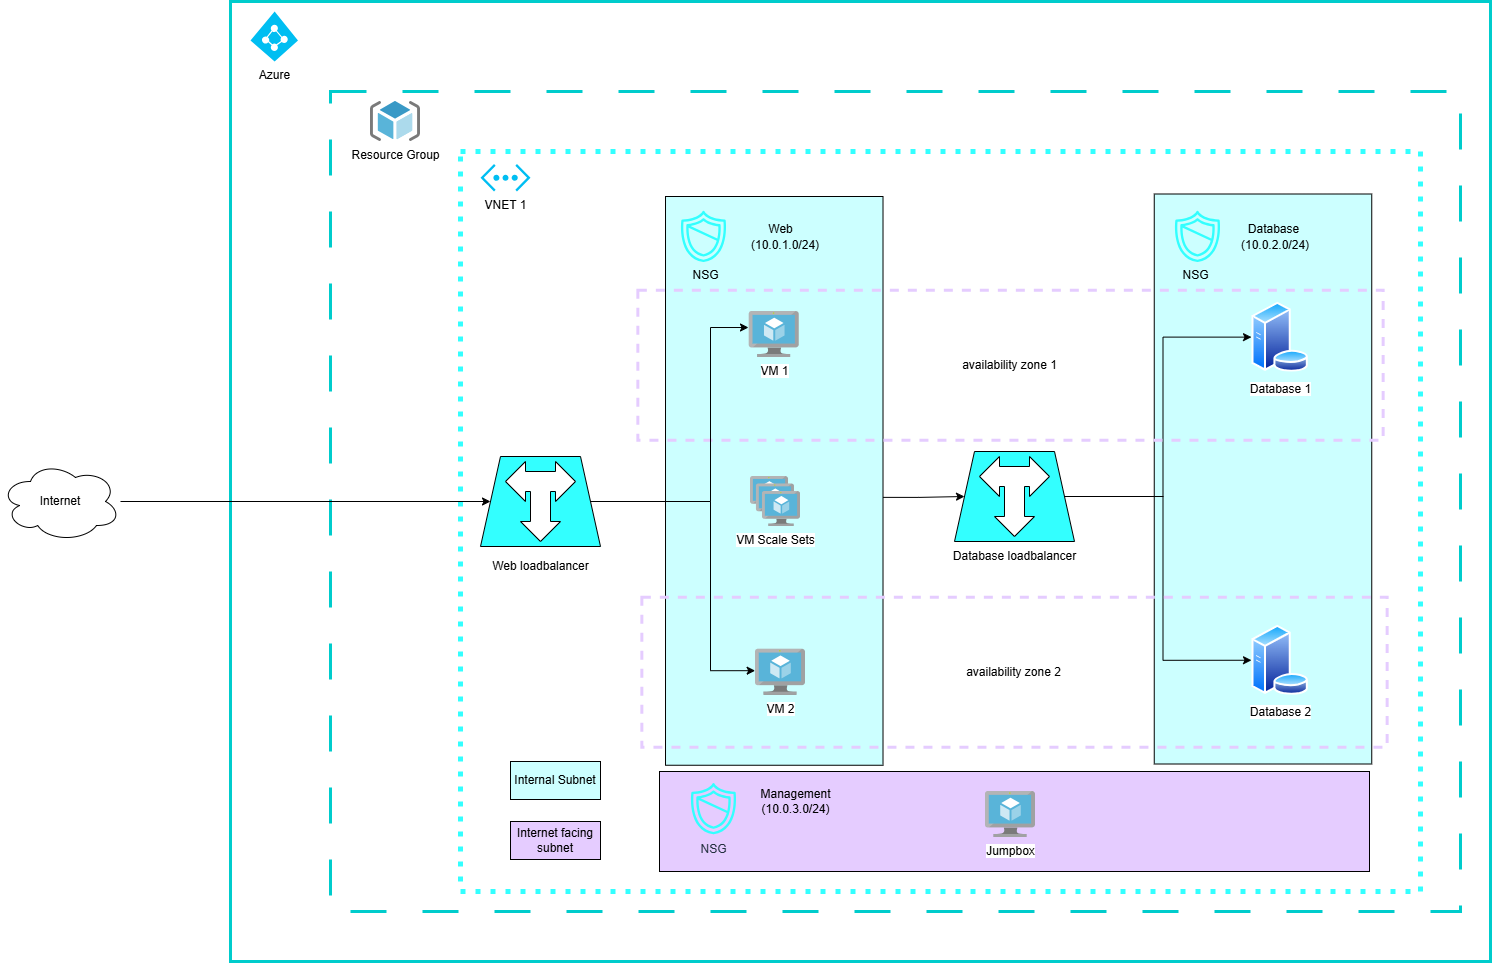

The diagram above was exported from draw.io. Its source (the exported page's mxGraphModel, read from the mxfile embedded in the PNG):
<mxGraphModel dx="2893" dy="2306" grid="1" gridSize="10" guides="1" tooltips="1" connect="1" arrows="1" fold="1" page="1" pageScale="1" pageWidth="827" pageHeight="1169" math="0" shadow="0">
  <root>
    <mxCell id="0" />
    <mxCell id="1" parent="0" />
    <mxCell id="ODbs_HvXtpS8hVWNyp47-68" value="" style="rounded=0;whiteSpace=wrap;html=1;strokeColor=#00CCCC;strokeWidth=3;" parent="1" vertex="1">
      <mxGeometry x="-310" y="-160" width="1260" height="960" as="geometry" />
    </mxCell>
    <mxCell id="ODbs_HvXtpS8hVWNyp47-60" value="" style="rounded=0;whiteSpace=wrap;html=1;dashed=1;strokeColor=#00CCCC;strokeWidth=3;dashPattern=12 12;" parent="1" vertex="1">
      <mxGeometry x="-210" y="-70" width="1130" height="820" as="geometry" />
    </mxCell>
    <mxCell id="ODbs_HvXtpS8hVWNyp47-63" value="" style="rounded=0;whiteSpace=wrap;html=1;dashed=1;strokeColor=#33FFFF;strokeWidth=5;dashPattern=1 2;" parent="1" vertex="1">
      <mxGeometry x="-80" y="-10" width="960" height="740" as="geometry" />
    </mxCell>
    <mxCell id="ODbs_HvXtpS8hVWNyp47-34" style="edgeStyle=orthogonalEdgeStyle;rounded=0;orthogonalLoop=1;jettySize=auto;html=1;exitX=0.529;exitY=0.016;exitDx=0;exitDy=0;exitPerimeter=0;" parent="1" source="ODbs_HvXtpS8hVWNyp47-2" target="ODbs_HvXtpS8hVWNyp47-23" edge="1">
      <mxGeometry relative="1" as="geometry" />
    </mxCell>
    <mxCell id="ODbs_HvXtpS8hVWNyp47-2" value="" style="rounded=0;whiteSpace=wrap;html=1;rotation=90;fillColor=#CCFFFF;" parent="1" vertex="1">
      <mxGeometry x="-50.62" y="210.63" width="568.75" height="217.5" as="geometry" />
    </mxCell>
    <mxCell id="ODbs_HvXtpS8hVWNyp47-3" value="" style="rounded=0;whiteSpace=wrap;html=1;rotation=90;fillColor=#CCFFFF;" parent="1" vertex="1">
      <mxGeometry x="437.5" y="208.75" width="570" height="217.5" as="geometry" />
    </mxCell>
    <mxCell id="ODbs_HvXtpS8hVWNyp47-4" value="Web&lt;div&gt;&lt;br&gt;&lt;/div&gt;" style="text;html=1;align=center;verticalAlign=middle;resizable=0;points=[];autosize=1;strokeColor=none;fillColor=none;" parent="1" vertex="1">
      <mxGeometry x="215" y="55" width="50" height="40" as="geometry" />
    </mxCell>
    <mxCell id="ODbs_HvXtpS8hVWNyp47-5" value="Database&lt;div&gt;&lt;br&gt;&lt;/div&gt;" style="text;html=1;align=center;verticalAlign=middle;resizable=0;points=[];autosize=1;strokeColor=none;fillColor=none;" parent="1" vertex="1">
      <mxGeometry x="698.4" y="55" width="70" height="40" as="geometry" />
    </mxCell>
    <mxCell id="ODbs_HvXtpS8hVWNyp47-14" style="edgeStyle=orthogonalEdgeStyle;rounded=0;orthogonalLoop=1;jettySize=auto;html=1;entryX=0;entryY=0.5;entryDx=0;entryDy=0;" parent="1" source="ODbs_HvXtpS8hVWNyp47-6" target="ODbs_HvXtpS8hVWNyp47-8" edge="1">
      <mxGeometry relative="1" as="geometry" />
    </mxCell>
    <mxCell id="ODbs_HvXtpS8hVWNyp47-6" value="Internet" style="ellipse;shape=cloud;whiteSpace=wrap;html=1;" parent="1" vertex="1">
      <mxGeometry x="-540" y="300" width="120" height="80" as="geometry" />
    </mxCell>
    <mxCell id="ODbs_HvXtpS8hVWNyp47-8" value="" style="shape=trapezoid;perimeter=trapezoidPerimeter;whiteSpace=wrap;html=1;fixedSize=1;fillColor=#33FFFF;" parent="1" vertex="1">
      <mxGeometry x="-60" y="295" width="120" height="90" as="geometry" />
    </mxCell>
    <mxCell id="ODbs_HvXtpS8hVWNyp47-7" value="" style="html=1;shadow=0;dashed=0;align=center;verticalAlign=middle;shape=mxgraph.arrows2.triadArrow;dy=10;dx=20;arrowHead=40;rotation=-180;" parent="1" vertex="1">
      <mxGeometry x="-35" y="300" width="70" height="80" as="geometry" />
    </mxCell>
    <mxCell id="ODbs_HvXtpS8hVWNyp47-13" value="Web loadbalancer" style="text;html=1;align=center;verticalAlign=middle;resizable=0;points=[];autosize=1;strokeColor=none;fillColor=none;" parent="1" vertex="1">
      <mxGeometry x="-60" y="390" width="120" height="30" as="geometry" />
    </mxCell>
    <mxCell id="piMVkzUWUtEScXBWk59D-5" style="edgeStyle=orthogonalEdgeStyle;rounded=0;orthogonalLoop=1;jettySize=auto;html=1;entryX=0;entryY=0.5;entryDx=0;entryDy=0;" parent="1" source="ODbs_HvXtpS8hVWNyp47-23" target="ODbs_HvXtpS8hVWNyp47-27" edge="1">
      <mxGeometry relative="1" as="geometry" />
    </mxCell>
    <mxCell id="piMVkzUWUtEScXBWk59D-7" style="edgeStyle=orthogonalEdgeStyle;rounded=0;orthogonalLoop=1;jettySize=auto;html=1;entryX=0;entryY=0.5;entryDx=0;entryDy=0;" parent="1" source="ODbs_HvXtpS8hVWNyp47-23" target="ODbs_HvXtpS8hVWNyp47-28" edge="1">
      <mxGeometry relative="1" as="geometry" />
    </mxCell>
    <mxCell id="ODbs_HvXtpS8hVWNyp47-23" value="" style="shape=trapezoid;perimeter=trapezoidPerimeter;whiteSpace=wrap;html=1;fixedSize=1;fillColor=#33FFFF;" parent="1" vertex="1">
      <mxGeometry x="414" y="290" width="120" height="90" as="geometry" />
    </mxCell>
    <mxCell id="ODbs_HvXtpS8hVWNyp47-24" value="" style="html=1;shadow=0;dashed=0;align=center;verticalAlign=middle;shape=mxgraph.arrows2.triadArrow;dy=10;dx=20;arrowHead=40;rotation=-180;" parent="1" vertex="1">
      <mxGeometry x="439" y="295" width="70" height="80" as="geometry" />
    </mxCell>
    <mxCell id="ODbs_HvXtpS8hVWNyp47-25" value="Database loadbalancer" style="text;html=1;align=center;verticalAlign=middle;resizable=0;points=[];autosize=1;strokeColor=none;fillColor=none;" parent="1" vertex="1">
      <mxGeometry x="399" y="380" width="150" height="30" as="geometry" />
    </mxCell>
    <mxCell id="ODbs_HvXtpS8hVWNyp47-27" value="Database 1" style="image;aspect=fixed;perimeter=ellipsePerimeter;html=1;align=center;shadow=0;dashed=0;spacingTop=3;image=img/lib/active_directory/database_server.svg;" parent="1" vertex="1">
      <mxGeometry x="711" y="140.63" width="57.4" height="70" as="geometry" />
    </mxCell>
    <mxCell id="ODbs_HvXtpS8hVWNyp47-28" value="Database 2" style="image;aspect=fixed;perimeter=ellipsePerimeter;html=1;align=center;shadow=0;dashed=0;spacingTop=3;image=img/lib/active_directory/database_server.svg;" parent="1" vertex="1">
      <mxGeometry x="711" y="463.75" width="57.4" height="70" as="geometry" />
    </mxCell>
    <mxCell id="ODbs_HvXtpS8hVWNyp47-31" value="" style="sketch=0;outlineConnect=0;fontColor=#232F3E;gradientColor=none;fillColor=#33FFFF;strokeColor=none;dashed=0;verticalLabelPosition=bottom;verticalAlign=top;align=center;html=1;fontSize=12;fontStyle=0;aspect=fixed;pointerEvents=1;shape=mxgraph.aws4.shield2;" parent="1" vertex="1">
      <mxGeometry x="136" y="48" width="54" height="54" as="geometry" />
    </mxCell>
    <mxCell id="ODbs_HvXtpS8hVWNyp47-32" value="" style="sketch=0;outlineConnect=0;fontColor=#232F3E;gradientColor=none;fillColor=#33FFFF;strokeColor=none;dashed=0;verticalLabelPosition=bottom;verticalAlign=top;align=center;html=1;fontSize=12;fontStyle=0;aspect=fixed;pointerEvents=1;shape=mxgraph.aws4.shield2;" parent="1" vertex="1">
      <mxGeometry x="630" y="48" width="54" height="54" as="geometry" />
    </mxCell>
    <mxCell id="ODbs_HvXtpS8hVWNyp47-35" value="(10.0.2.0/24)" style="text;whiteSpace=wrap;html=1;" parent="1" vertex="1">
      <mxGeometry x="699" y="70" width="130" height="40" as="geometry" />
    </mxCell>
    <mxCell id="ODbs_HvXtpS8hVWNyp47-36" value="(10.0.1.0/24)" style="text;whiteSpace=wrap;html=1;" parent="1" vertex="1">
      <mxGeometry x="208.75" y="70" width="130" height="40" as="geometry" />
    </mxCell>
    <mxCell id="ODbs_HvXtpS8hVWNyp47-39" value="VM Scale Sets" style="image;sketch=0;aspect=fixed;html=1;points=[];align=center;fontSize=12;image=img/lib/mscae/VM_Scale_Set.svg;" parent="1" vertex="1">
      <mxGeometry x="210" y="315" width="50" height="50" as="geometry" />
    </mxCell>
    <mxCell id="ODbs_HvXtpS8hVWNyp47-41" value="VM 1" style="image;sketch=0;aspect=fixed;html=1;points=[];align=center;fontSize=12;image=img/lib/mscae/Virtual_Machine.svg;" parent="1" vertex="1">
      <mxGeometry x="208.75" y="150" width="50" height="46" as="geometry" />
    </mxCell>
    <mxCell id="ODbs_HvXtpS8hVWNyp47-43" value="VM 2" style="image;sketch=0;aspect=fixed;html=1;points=[];align=center;fontSize=12;image=img/lib/mscae/Virtual_Machine.svg;" parent="1" vertex="1">
      <mxGeometry x="215" y="487.75" width="50" height="46" as="geometry" />
    </mxCell>
    <mxCell id="ODbs_HvXtpS8hVWNyp47-49" value="VNET 1" style="verticalLabelPosition=bottom;html=1;verticalAlign=top;align=center;strokeColor=none;fillColor=#00BEF2;shape=mxgraph.azure.virtual_network;pointerEvents=1;" parent="1" vertex="1">
      <mxGeometry x="-60" y="2.5" width="50" height="27.500000000000004" as="geometry" />
    </mxCell>
    <mxCell id="ODbs_HvXtpS8hVWNyp47-50" value="Resource Group&lt;div&gt;&lt;br/&gt;&lt;/div&gt;" style="image;sketch=0;aspect=fixed;html=1;points=[];align=center;fontSize=12;image=img/lib/mscae/ResourceGroup.svg;" parent="1" vertex="1">
      <mxGeometry x="-170" y="-60" width="50" height="40" as="geometry" />
    </mxCell>
    <mxCell id="ODbs_HvXtpS8hVWNyp47-51" value="Azure" style="verticalLabelPosition=bottom;html=1;verticalAlign=top;align=center;strokeColor=none;fillColor=#00BEF2;shape=mxgraph.azure.azure_active_directory;" parent="1" vertex="1">
      <mxGeometry x="-290" y="-150" width="47.5" height="50" as="geometry" />
    </mxCell>
    <mxCell id="ODbs_HvXtpS8hVWNyp47-53" value="" style="rounded=0;whiteSpace=wrap;html=1;fillColor=#E5CCFF;" parent="1" vertex="1">
      <mxGeometry x="119" y="610" width="710" height="100" as="geometry" />
    </mxCell>
    <mxCell id="ODbs_HvXtpS8hVWNyp47-54" value="NSG" style="sketch=0;outlineConnect=0;fontColor=#232F3E;gradientColor=none;fillColor=#33FFFF;strokeColor=none;dashed=0;verticalLabelPosition=bottom;verticalAlign=top;align=center;html=1;fontSize=12;fontStyle=0;aspect=fixed;pointerEvents=1;shape=mxgraph.aws4.shield2;" parent="1" vertex="1">
      <mxGeometry x="146" y="620.25" width="54" height="54" as="geometry" />
    </mxCell>
    <mxCell id="ODbs_HvXtpS8hVWNyp47-55" value="Jumpbox" style="image;sketch=0;aspect=fixed;html=1;points=[];align=center;fontSize=12;image=img/lib/mscae/Virtual_Machine.svg;" parent="1" vertex="1">
      <mxGeometry x="445" y="630" width="50" height="46" as="geometry" />
    </mxCell>
    <mxCell id="ODbs_HvXtpS8hVWNyp47-56" value="Management&lt;div&gt;(10.0.3.0/24)&lt;/div&gt;" style="text;html=1;align=center;verticalAlign=middle;resizable=0;points=[];autosize=1;strokeColor=none;fillColor=none;" parent="1" vertex="1">
      <mxGeometry x="210" y="620" width="90" height="40" as="geometry" />
    </mxCell>
    <mxCell id="ODbs_HvXtpS8hVWNyp47-57" value="Internet facing subnet" style="rounded=0;whiteSpace=wrap;html=1;fillColor=#E5CCFF;" parent="1" vertex="1">
      <mxGeometry x="-30" y="660" width="90" height="38" as="geometry" />
    </mxCell>
    <mxCell id="ODbs_HvXtpS8hVWNyp47-58" value="Internal Subnet" style="rounded=0;whiteSpace=wrap;html=1;fillColor=#CCFFFF;" parent="1" vertex="1">
      <mxGeometry x="-30" y="600" width="90" height="38" as="geometry" />
    </mxCell>
    <mxCell id="ODbs_HvXtpS8hVWNyp47-71" style="edgeStyle=orthogonalEdgeStyle;rounded=0;orthogonalLoop=1;jettySize=auto;html=1;entryX=-0.007;entryY=0.466;entryDx=0;entryDy=0;entryPerimeter=0;" parent="1" source="ODbs_HvXtpS8hVWNyp47-8" target="ODbs_HvXtpS8hVWNyp47-43" edge="1">
      <mxGeometry relative="1" as="geometry">
        <Array as="points">
          <mxPoint x="170" y="340" />
          <mxPoint x="170" y="509" />
        </Array>
      </mxGeometry>
    </mxCell>
    <mxCell id="ODbs_HvXtpS8hVWNyp47-74" value="availability zone 2" style="rounded=0;whiteSpace=wrap;html=1;strokeColor=#E5CCFF;fillColor=none;dashed=1;strokeWidth=3;" parent="1" vertex="1">
      <mxGeometry x="101.35" y="435.75" width="745.3" height="150" as="geometry" />
    </mxCell>
    <mxCell id="piMVkzUWUtEScXBWk59D-8" value="availability zone 1" style="rounded=0;whiteSpace=wrap;html=1;strokeColor=#E5CCFF;fillColor=none;dashed=1;strokeWidth=3;" parent="1" vertex="1">
      <mxGeometry x="97.35" y="128.75" width="745.3" height="150" as="geometry" />
    </mxCell>
    <mxCell id="piMVkzUWUtEScXBWk59D-9" value="NSG" style="text;html=1;align=center;verticalAlign=middle;resizable=0;points=[];autosize=1;strokeColor=none;fillColor=none;" parent="1" vertex="1">
      <mxGeometry x="140" y="98.75" width="50" height="30" as="geometry" />
    </mxCell>
    <mxCell id="piMVkzUWUtEScXBWk59D-10" value="NSG" style="text;html=1;align=center;verticalAlign=middle;resizable=0;points=[];autosize=1;strokeColor=none;fillColor=none;" parent="1" vertex="1">
      <mxGeometry x="630" y="98.75" width="50" height="30" as="geometry" />
    </mxCell>
    <mxCell id="piMVkzUWUtEScXBWk59D-11" style="edgeStyle=orthogonalEdgeStyle;rounded=0;orthogonalLoop=1;jettySize=auto;html=1;entryX=-0.015;entryY=0.348;entryDx=0;entryDy=0;entryPerimeter=0;" parent="1" source="ODbs_HvXtpS8hVWNyp47-8" target="ODbs_HvXtpS8hVWNyp47-41" edge="1">
      <mxGeometry relative="1" as="geometry">
        <Array as="points">
          <mxPoint x="170" y="340" />
          <mxPoint x="170" y="166" />
        </Array>
      </mxGeometry>
    </mxCell>
  </root>
</mxGraphModel>